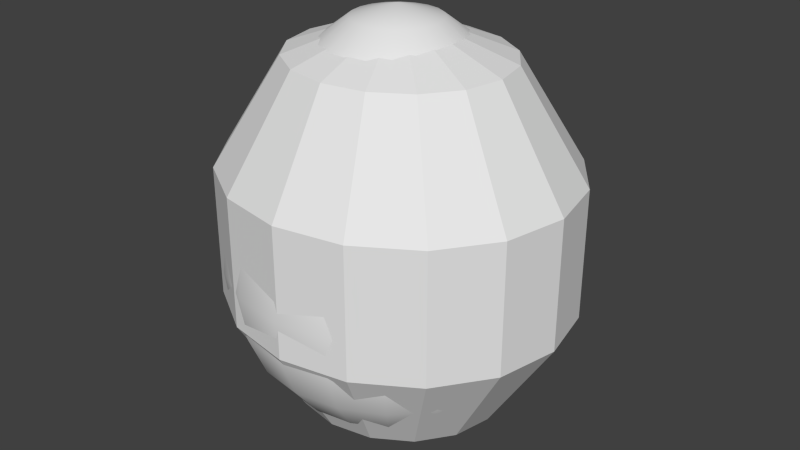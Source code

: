 # Source: egg_start.blend  (saved by Blender 2.74.0; exported with 4.5.12 LTS)
import bpy
from mathutils import Matrix  # noqa: F401  (used for matrix-valued properties, if any)

bpy.ops.wm.read_factory_settings(use_empty=True)
scene = bpy.context.scene
scene.name = 'Scene'

# ---- collections
col_collection_1 = bpy.data.collections.new('Collection 1'); scene.collection.children.link(col_collection_1)
col_collection_11 = bpy.data.collections.new('Collection 11'); scene.collection.children.link(col_collection_11)

# ---- world
world_world = bpy.data.worlds.new('World'); scene.world = world_world
world_world.color = (0.05088, 0.05088, 0.05088)
world_world.use_sun_shadow = False
world_world.sun_shadow_jitter_overblur = 0.0
world_world.cycles.sampling_method = 'MANUAL'
world_world.cycles.sample_map_resolution = 256

# ---- meshes
me_sphere = bpy.data.meshes.new('Sphere')
me_sphere.from_pydata([(-1.775, 0.5766, 17.58), (-3.428, 1.114, 16.25), (-4.848, 1.575, 14.33), (-5.938, 1.929, 12.08), (-6.623, 2.152, 9.728), (-6.856, 2.228, 7.478), (-6.623, 2.152, 5.47), (-5.938, 1.929, 3.729), (-4.848, 1.575, 2.235), (-3.428, 1.114, 1.09), (-1.775, 0.5766, 0.3696), (-1.51, 1.097, 17.58), (-2.916, 2.119, 16.25), (-4.124, 2.996, 14.33), (-5.051, 3.67, 12.08), (-5.634, 4.093, 9.728), (-5.832, 4.238, 7.478), (-5.634, 4.093, 5.47), (-5.051, 3.67, 3.729), (-4.124, 2.996, 2.235), (-2.916, 2.119, 1.09), (-1.51, 1.097, 0.3696), (-1.097, 1.51, 17.58), (-2.119, 2.916, 16.25), (-2.996, 4.124, 14.33), (-3.67, 5.051, 12.08), (-4.093, 5.634, 9.728), (-4.238, 5.832, 7.478), (-4.093, 5.634, 5.47), (-3.67, 5.051, 3.729), (-2.996, 4.124, 2.235), (-2.119, 2.916, 1.09), (-1.097, 1.51, 0.3696), (-0.5766, 1.775, 17.58), (-1.114, 3.428, 16.25), (-1.575, 4.848, 14.33), (-1.929, 5.938, 12.08), (-2.152, 6.623, 9.728), (-2.228, 6.856, 7.478), (-2.152, 6.623, 5.47), (-1.929, 5.938, 3.729), (-1.575, 4.848, 2.235), (-1.114, 3.428, 1.09), (-0.5766, 1.775, 0.3696), (-0.5766, -1.775, 17.58), (-1.114, -3.428, 16.25), (-1.575, -4.848, 14.33), (-1.929, -5.938, 12.08), (-2.152, -6.623, 9.728), (-2.228, -6.856, 7.478), (-2.152, -6.623, 5.47), (-1.929, -5.938, 3.729), (-1.575, -4.848, 2.235), (-1.114, -3.428, 1.09), (-0.5766, -1.775, 0.3696), (-1.097, -1.51, 17.58), (-2.119, -2.916, 16.25), (-2.996, -4.124, 14.33), (-3.67, -5.051, 12.08), (-4.093, -5.634, 9.728), (-4.238, -5.832, 7.478), (-4.093, -5.634, 5.47), (-3.67, -5.051, 3.729), (-2.996, -4.124, 2.235), (-2.119, -2.916, 1.09), (-1.097, -1.51, 0.3696), (-1.51, -1.097, 17.58), (-2.916, -2.119, 16.25), (-4.124, -2.996, 14.33), (-5.051, -3.67, 12.08), (-5.634, -4.093, 9.728), (-5.832, -4.238, 7.478), (-5.634, -4.093, 5.47), (-5.051, -3.67, 3.729), (-4.124, -2.996, 2.235), (-2.916, -2.119, 1.09), (-1.51, -1.097, 0.3696), (-1.775, -0.5766, 17.58), (-3.428, -1.114, 16.25), (-4.848, -1.575, 14.33), (-5.938, -1.929, 12.08), (-6.623, -2.152, 9.728), (-6.856, -2.228, 7.478), (-6.623, -2.152, 5.47), (-5.938, -1.929, 3.729), (-4.848, -1.575, 2.235), (-3.428, -1.114, 1.09), (-1.775, -0.5766, 0.3696), (-1.866, 3.128e-07, 17.58), (-3.605, -2.781e-07, 16.25), (-5.098, 2.59e-07, 14.33), (-6.243, 1.516e-07, 12.08), (-6.964, 3.665e-07, 9.728), (-7.209, 1.516e-07, 7.478), (-6.964, 3.665e-07, 5.47), (-6.243, 1.516e-07, 3.729), (-5.098, 6.887e-07, 2.235), (-3.605, 4.419e-08, 1.09), (-1.866, 3.128e-07, 0.3696), (1.775, 0.5766, 17.58), (3.428, 1.114, 16.25), (4.848, 1.575, 14.33), (5.938, 1.929, 12.08), (6.623, 2.152, 9.728), (6.856, 2.228, 7.478), (6.623, 2.152, 5.47), (5.938, 1.929, 3.729), (4.848, 1.575, 2.235), (3.428, 1.114, 1.09), (1.775, 0.5766, 0.3696), (1.51, 1.097, 17.58), (2.916, 2.119, 16.25), (4.124, 2.996, 14.33), (5.051, 3.67, 12.08), (5.634, 4.093, 9.728), (5.832, 4.238, 7.478), (5.634, 4.093, 5.47), (5.051, 3.67, 3.729), (4.124, 2.996, 2.235), (2.916, 2.119, 1.09), (1.51, 1.097, 0.3696), (1.097, 1.51, 17.58), (2.119, 2.916, 16.25), (2.996, 4.124, 14.33), (3.67, 5.051, 12.08), (4.093, 5.634, 9.728), (4.238, 5.832, 7.478), (4.093, 5.634, 5.47), (3.67, 5.051, 3.729), (2.996, 4.124, 2.235), (2.119, 2.916, 1.09), (1.097, 1.51, 0.3696), (0.0, 3.746e-07, 0.1239), (0.5766, 1.775, 17.58), (1.114, 3.428, 16.25), (1.575, 4.848, 14.33), (1.929, 5.938, 12.08), (2.152, 6.623, 9.728), (2.228, 6.856, 7.478), (2.152, 6.623, 5.47), (1.929, 5.938, 3.729), (1.575, 4.848, 2.235), (1.114, 3.428, 1.09), (0.5766, 1.775, 0.3696), (0.0, 1.866, 17.58), (0.0, 3.605, 16.25), (0.0, 5.098, 14.33), (0.0, 6.243, 12.08), (0.0, 6.964, 9.728), (0.0, 7.209, 7.478), (0.0, 6.964, 5.47), (0.0, 6.243, 3.729), (0.0, 5.098, 2.235), (0.0, 3.605, 1.09), (0.0, 1.866, 0.3696), (0.0, -1.276e-06, 18.08), (0.0, -1.866, 17.58), (0.0, -3.605, 16.25), (0.0, -5.098, 14.33), (0.0, -6.243, 12.08), (0.0, -6.964, 9.728), (0.0, -7.209, 7.478), (0.0, -6.964, 5.47), (0.0, -6.243, 3.729), (0.0, -5.098, 2.235), (0.0, -3.605, 1.09), (0.0, -1.866, 0.3696), (0.5766, -1.775, 17.58), (1.114, -3.428, 16.25), (1.575, -4.848, 14.33), (1.929, -5.938, 12.08), (2.152, -6.623, 9.728), (2.228, -6.856, 7.478), (2.152, -6.623, 5.47), (1.929, -5.938, 3.729), (1.575, -4.848, 2.235), (1.114, -3.428, 1.09), (0.5766, -1.775, 0.3696), (1.097, -1.51, 17.58), (2.119, -2.916, 16.25), (2.996, -4.124, 14.33), (3.67, -5.051, 12.08), (4.093, -5.634, 9.728), (4.238, -5.832, 7.478), (4.093, -5.634, 5.47), (3.67, -5.051, 3.729), (2.996, -4.124, 2.235), (2.119, -2.916, 1.09), (1.097, -1.51, 0.3696), (1.51, -1.097, 17.58), (2.916, -2.119, 16.25), (4.124, -2.996, 14.33), (5.051, -3.67, 12.08), (5.634, -4.093, 9.728), (5.832, -4.238, 7.478), (5.634, -4.093, 5.47), (5.051, -3.67, 3.729), (4.124, -2.996, 2.235), (2.916, -2.119, 1.09), (1.51, -1.097, 0.3696), (1.775, -0.5766, 17.58), (3.428, -1.114, 16.25), (4.848, -1.575, 14.33), (5.938, -1.929, 12.08), (6.623, -2.152, 9.728), (6.856, -2.228, 7.478), (6.623, -2.152, 5.47), (5.938, -1.929, 3.729), (4.848, -1.575, 2.235), (3.428, -1.114, 1.09), (1.775, -0.5766, 0.3696), (1.866, 3.128e-07, 17.58), (3.605, -2.781e-07, 16.25), (5.098, 2.59e-07, 14.33), (6.243, 1.516e-07, 12.08), (6.964, 3.665e-07, 9.728), (7.209, 1.516e-07, 7.478), (6.964, 3.665e-07, 5.47), (6.243, 1.516e-07, 3.729), (5.098, 6.887e-07, 2.235), (3.605, 4.419e-08, 1.09), (1.866, 3.128e-07, 0.3696)], [], [(10, 9, 20, 21), (9, 8, 19, 20), (8, 7, 18, 19), (7, 6, 17, 18), (6, 5, 16, 17), (5, 4, 15, 16), (4, 3, 14, 15), (3, 2, 13, 14), (2, 1, 12, 13), (1, 0, 11, 12), (21, 20, 31, 32), (20, 19, 30, 31), (19, 18, 29, 30), (18, 17, 28, 29), (17, 16, 27, 28), (16, 15, 26, 27), (15, 14, 25, 26), (14, 13, 24, 25), (13, 12, 23, 24), (12, 11, 22, 23), (32, 31, 42, 43), (31, 30, 41, 42), (30, 29, 40, 41), (29, 28, 39, 40), (28, 27, 38, 39), (27, 26, 37, 38), (26, 25, 36, 37), (25, 24, 35, 36), (24, 23, 34, 35), (23, 22, 33, 34), (43, 42, 153, 154), (42, 41, 152, 153), (41, 40, 151, 152), (40, 39, 150, 151), (39, 38, 149, 150), (38, 37, 148, 149), (37, 36, 147, 148), (36, 35, 146, 147), (35, 34, 145, 146), (34, 33, 144, 145), (166, 165, 53, 54), (165, 164, 52, 53), (164, 163, 51, 52), (163, 162, 50, 51), (162, 161, 49, 50), (161, 160, 48, 49), (160, 159, 47, 48), (159, 158, 46, 47), (158, 157, 45, 46), (157, 156, 44, 45), (54, 53, 64, 65), (53, 52, 63, 64), (52, 51, 62, 63), (51, 50, 61, 62), (50, 49, 60, 61), (49, 48, 59, 60), (48, 47, 58, 59), (47, 46, 57, 58), (46, 45, 56, 57), (45, 44, 55, 56), (65, 64, 75, 76), (64, 63, 74, 75), (63, 62, 73, 74), (62, 61, 72, 73), (61, 60, 71, 72), (60, 59, 70, 71), (59, 58, 69, 70), (58, 57, 68, 69), (57, 56, 67, 68), (56, 55, 66, 67), (76, 75, 86, 87), (75, 74, 85, 86), (74, 73, 84, 85), (73, 72, 83, 84), (72, 71, 82, 83), (71, 70, 81, 82), (70, 69, 80, 81), (69, 68, 79, 80), (68, 67, 78, 79), (67, 66, 77, 78), (87, 86, 97, 98), (86, 85, 96, 97), (85, 84, 95, 96), (84, 83, 94, 95), (83, 82, 93, 94), (82, 81, 92, 93), (81, 80, 91, 92), (80, 79, 90, 91), (79, 78, 89, 90), (78, 77, 88, 89), (132, 98, 10), (98, 97, 9, 10), (97, 96, 8, 9), (96, 95, 7, 8), (95, 94, 6, 7), (94, 93, 5, 6), (93, 92, 4, 5), (92, 91, 3, 4), (91, 90, 2, 3), (90, 89, 1, 2), (89, 88, 0, 1), (88, 155, 0), (132, 10, 21), (0, 155, 11), (132, 21, 32), (11, 155, 22), (132, 32, 43), (22, 155, 33), (132, 43, 154), (33, 155, 144), (132, 166, 54), (156, 155, 44), (132, 54, 65), (44, 155, 55), (132, 65, 76), (55, 155, 66), (132, 76, 87), (66, 155, 77), (132, 87, 98), (77, 155, 88), (109, 120, 119, 108), (108, 119, 118, 107), (107, 118, 117, 106), (106, 117, 116, 105), (105, 116, 115, 104), (104, 115, 114, 103), (103, 114, 113, 102), (102, 113, 112, 101), (101, 112, 111, 100), (100, 111, 110, 99), (120, 131, 130, 119), (119, 130, 129, 118), (118, 129, 128, 117), (117, 128, 127, 116), (116, 127, 126, 115), (115, 126, 125, 114), (114, 125, 124, 113), (113, 124, 123, 112), (112, 123, 122, 111), (111, 122, 121, 110), (131, 143, 142, 130), (130, 142, 141, 129), (129, 141, 140, 128), (128, 140, 139, 127), (127, 139, 138, 126), (126, 138, 137, 125), (125, 137, 136, 124), (124, 136, 135, 123), (123, 135, 134, 122), (122, 134, 133, 121), (143, 154, 153, 142), (142, 153, 152, 141), (141, 152, 151, 140), (140, 151, 150, 139), (139, 150, 149, 138), (138, 149, 148, 137), (137, 148, 147, 136), (136, 147, 146, 135), (135, 146, 145, 134), (134, 145, 144, 133), (166, 177, 176, 165), (165, 176, 175, 164), (164, 175, 174, 163), (163, 174, 173, 162), (162, 173, 172, 161), (161, 172, 171, 160), (160, 171, 170, 159), (159, 170, 169, 158), (158, 169, 168, 157), (157, 168, 167, 156), (177, 188, 187, 176), (176, 187, 186, 175), (175, 186, 185, 174), (174, 185, 184, 173), (173, 184, 183, 172), (172, 183, 182, 171), (171, 182, 181, 170), (170, 181, 180, 169), (169, 180, 179, 168), (168, 179, 178, 167), (188, 199, 198, 187), (187, 198, 197, 186), (186, 197, 196, 185), (185, 196, 195, 184), (184, 195, 194, 183), (183, 194, 193, 182), (182, 193, 192, 181), (181, 192, 191, 180), (180, 191, 190, 179), (179, 190, 189, 178), (199, 210, 209, 198), (198, 209, 208, 197), (197, 208, 207, 196), (196, 207, 206, 195), (195, 206, 205, 194), (194, 205, 204, 193), (193, 204, 203, 192), (192, 203, 202, 191), (191, 202, 201, 190), (190, 201, 200, 189), (210, 221, 220, 209), (209, 220, 219, 208), (208, 219, 218, 207), (207, 218, 217, 206), (206, 217, 216, 205), (205, 216, 215, 204), (204, 215, 214, 203), (203, 214, 213, 202), (202, 213, 212, 201), (201, 212, 211, 200), (132, 109, 221), (221, 109, 108, 220), (220, 108, 107, 219), (219, 107, 106, 218), (218, 106, 105, 217), (217, 105, 104, 216), (216, 104, 103, 215), (215, 103, 102, 214), (214, 102, 101, 213), (213, 101, 100, 212), (212, 100, 99, 211), (211, 99, 155), (132, 120, 109), (99, 110, 155), (132, 131, 120), (110, 121, 155), (132, 143, 131), (121, 133, 155), (132, 154, 143), (133, 144, 155), (132, 177, 166), (156, 167, 155), (132, 188, 177), (167, 178, 155), (132, 199, 188), (178, 189, 155), (132, 210, 199), (189, 200, 155), (132, 221, 210), (200, 211, 155)])
me_sphere.polygons.foreach_set('use_smooth', [True] * 240)
_uv = me_sphere.uv_layers.new(name='UVMap')
_uv.uv.foreach_set('vector', [0.3351, 0.1193, 0.3433, 0.2055, 0.2941, 0.2065, 0.3067, 0.1172, 0.3433, 0.2055, 0.3549, 0.2804, 0.2922, 0.2873, 0.2941, 0.2065, 0.3549, 0.2804, 0.3692, 0.3484, 0.298, 0.3616, 0.2922, 0.2873, 0.3692, 0.3484, 0.3856, 0.413, 0.3097, 0.432, 0.298, 0.3616, 0.3856, 0.413, 0.4058, 0.4803, 0.3284, 0.505, 0.3097, 0.432, 0.4058, 0.4803, 0.4322, 0.5557, 0.3569, 0.5856, 0.3284, 0.505, 0.4322, 0.5557, 0.466, 0.6394, 0.3976, 0.6725, 0.3569, 0.5856, 0.466, 0.6394, 0.5071, 0.7283, 0.4506, 0.761, 0.3976, 0.6725, 0.5071, 0.7283, 0.5535, 0.8171, 0.5131, 0.8446, 0.4506, 0.761, 0.5535, 0.8171, 0.6027, 0.9013, 0.5813, 0.9182, 0.5131, 0.8446, 0.3067, 0.1172, 0.2941, 0.2065, 0.2421, 0.1968, 0.2784, 0.1074, 0.2941, 0.2065, 0.2922, 0.2873, 0.2234, 0.284, 0.2421, 0.1968, 0.2922, 0.2873, 0.298, 0.3616, 0.2185, 0.3675, 0.2234, 0.284, 0.298, 0.3616, 0.3097, 0.432, 0.2248, 0.4477, 0.2185, 0.3675, 0.3097, 0.432, 0.3284, 0.505, 0.2427, 0.5308, 0.2248, 0.4477, 0.3284, 0.505, 0.3569, 0.5856, 0.2756, 0.6207, 0.2427, 0.5308, 0.3569, 0.5856, 0.3976, 0.6725, 0.3266, 0.7142, 0.2756, 0.6207, 0.3976, 0.6725, 0.4506, 0.761, 0.3954, 0.804, 0.3266, 0.7142, 0.4506, 0.761, 0.5131, 0.8446, 0.4769, 0.8813, 0.3954, 0.804, 0.5131, 0.8446, 0.5813, 0.9182, 0.5641, 0.9407, 0.4769, 0.8813, 0.2784, 0.1074, 0.2421, 0.1968, 0.1881, 0.1736, 0.2522, 0.08924, 0.2421, 0.1968, 0.2234, 0.284, 0.1463, 0.2673, 0.1881, 0.1736, 0.2234, 0.284, 0.2185, 0.3675, 0.1261, 0.3639, 0.1463, 0.2673, 0.2185, 0.3675, 0.2248, 0.4477, 0.125, 0.4597, 0.1261, 0.3639, 0.2248, 0.4477, 0.2427, 0.5308, 0.1428, 0.5594, 0.125, 0.4597, 0.2427, 0.5308, 0.2756, 0.6207, 0.1839, 0.6647, 0.1428, 0.5594, 0.2756, 0.6207, 0.3266, 0.7142, 0.2511, 0.7687, 0.1839, 0.6647, 0.3266, 0.7142, 0.3954, 0.804, 0.3418, 0.8601, 0.2511, 0.7687, 0.3954, 0.804, 0.4769, 0.8813, 0.4464, 0.9282, 0.3418, 0.8601, 0.4769, 0.8813, 0.5641, 0.9407, 0.5527, 0.9682, 0.4464, 0.9282, 0.2522, 0.08924, 0.1881, 0.1736, 0.1342, 0.1324, 0.2305, 0.06216, 0.1881, 0.1736, 0.1463, 0.2673, 0.05875, 0.2301, 0.1342, 0.1324, 0.1463, 0.2673, 0.1261, 0.3639, 0.01337, 0.3451, 0.05875, 0.2301, 0.1261, 0.3639, 0.125, 0.4597, 9.862e-05, 0.4665, 0.01337, 0.3451, 0.125, 0.4597, 0.1428, 0.5594, 0.01956, 0.5938, 9.862e-05, 0.4665, 0.1428, 0.5594, 0.1839, 0.6647, 0.07596, 0.7236, 0.01956, 0.5938, 0.1839, 0.6647, 0.2511, 0.7687, 0.1695, 0.8422, 0.07596, 0.7236, 0.2511, 0.7687, 0.3418, 0.8601, 0.2915, 0.9336, 0.1695, 0.8422, 0.3418, 0.8601, 0.4464, 0.9282, 0.4246, 0.9866, 0.2915, 0.9336, 0.4464, 0.9282, 0.5527, 0.9682, 0.5487, 0.9999, 0.4246, 0.9866, 0.4394, 0.0001114, 0.5487, 9.862e-05, 0.5328, 0.06075, 0.4373, 0.03263, 0.5487, 9.862e-05, 0.6582, 0.02572, 0.618, 0.1048, 0.5328, 0.06075, 0.6582, 0.02572, 0.7604, 0.07822, 0.6916, 0.1627, 0.618, 0.1048, 0.7604, 0.07822, 0.8482, 0.1557, 0.7527, 0.2325, 0.6916, 0.1627, 0.8482, 0.1557, 0.9196, 0.262, 0.8039, 0.319, 0.7527, 0.2325, 0.9196, 0.262, 0.9658, 0.3999, 0.8419, 0.4275, 0.8039, 0.319, 0.9658, 0.3999, 0.9729, 0.5585, 0.8579, 0.5547, 0.8419, 0.4275, 0.9729, 0.5585, 0.9341, 0.7161, 0.8442, 0.6887, 0.8579, 0.5547, 0.9341, 0.7161, 0.8562, 0.8477, 0.8006, 0.8125, 0.8442, 0.6887, 0.8562, 0.8477, 0.7574, 0.9367, 0.7348, 0.9118, 0.8006, 0.8125, 0.4373, 0.03263, 0.5328, 0.06075, 0.5055, 0.1095, 0.4267, 0.06137, 0.5328, 0.06075, 0.618, 0.1048, 0.5712, 0.1638, 0.5055, 0.1095, 0.618, 0.1048, 0.6916, 0.1627, 0.6257, 0.2234, 0.5712, 0.1638, 0.6916, 0.1627, 0.7527, 0.2325, 0.6707, 0.2879, 0.6257, 0.2234, 0.7527, 0.2325, 0.8039, 0.319, 0.7096, 0.3628, 0.6707, 0.2879, 0.8039, 0.319, 0.8419, 0.4275, 0.7418, 0.4539, 0.7096, 0.3628, 0.8419, 0.4275, 0.8579, 0.5547, 0.762, 0.561, 0.7418, 0.4539, 0.8579, 0.5547, 0.8442, 0.6887, 0.7643, 0.6777, 0.762, 0.561, 0.8442, 0.6887, 0.8006, 0.8125, 0.7459, 0.7927, 0.7643, 0.6777, 0.8006, 0.8125, 0.7348, 0.9118, 0.7087, 0.8953, 0.7459, 0.7927, 0.4267, 0.06137, 0.5055, 0.1095, 0.4712, 0.1473, 0.4095, 0.08494, 0.5055, 0.1095, 0.5712, 0.1638, 0.521, 0.2081, 0.4712, 0.1473, 0.5712, 0.1638, 0.6257, 0.2234, 0.562, 0.2686, 0.521, 0.2081, 0.6257, 0.2234, 0.6707, 0.2879, 0.5963, 0.3299, 0.562, 0.2686, 0.6707, 0.2879, 0.7096, 0.3628, 0.6274, 0.3982, 0.5963, 0.3299, 0.7096, 0.3628, 0.7418, 0.4539, 0.6559, 0.4792, 0.6274, 0.3982, 0.7418, 0.4539, 0.762, 0.561, 0.679, 0.5737, 0.6559, 0.4792, 0.762, 0.561, 0.7643, 0.6777, 0.6926, 0.6781, 0.679, 0.5737, 0.7643, 0.6777, 0.7459, 0.7927, 0.6935, 0.7849, 0.6926, 0.6781, 0.7459, 0.7927, 0.7087, 0.8953, 0.6811, 0.8867, 0.6935, 0.7849, 0.4095, 0.08494, 0.4712, 0.1473, 0.432, 0.1753, 0.3877, 0.1027, 0.4712, 0.1473, 0.521, 0.2081, 0.4684, 0.2411, 0.432, 0.1753, 0.521, 0.2081, 0.562, 0.2686, 0.4992, 0.303, 0.4684, 0.2411, 0.562, 0.2686, 0.5963, 0.3299, 0.526, 0.3632, 0.4992, 0.303, 0.5963, 0.3299, 0.6274, 0.3982, 0.5519, 0.4283, 0.526, 0.3632, 0.6274, 0.3982, 0.6559, 0.4792, 0.5784, 0.5038, 0.5519, 0.4283, 0.6559, 0.4792, 0.679, 0.5737, 0.6042, 0.591, 0.5784, 0.5038, 0.679, 0.5737, 0.6926, 0.6781, 0.6269, 0.6872, 0.6042, 0.591, 0.6926, 0.6781, 0.6935, 0.7849, 0.6439, 0.7871, 0.6269, 0.6872, 0.6935, 0.7849, 0.6811, 0.8867, 0.6536, 0.8851, 0.6439, 0.7871, 0.3877, 0.1027, 0.432, 0.1753, 0.3891, 0.1944, 0.3625, 0.1143, 0.432, 0.1753, 0.4684, 0.2411, 0.4133, 0.265, 0.3891, 0.1944, 0.4684, 0.2411, 0.4992, 0.303, 0.4357, 0.3293, 0.4133, 0.265, 0.4992, 0.303, 0.526, 0.3632, 0.4568, 0.3904, 0.4357, 0.3293, 0.526, 0.3632, 0.5519, 0.4283, 0.4792, 0.4551, 0.4568, 0.3904, 0.5519, 0.4283, 0.5784, 0.5038, 0.5049, 0.529, 0.4792, 0.4551, 0.5784, 0.5038, 0.6042, 0.591, 0.5341, 0.6127, 0.5049, 0.529, 0.6042, 0.591, 0.6269, 0.6872, 0.5656, 0.704, 0.5341, 0.6127, 0.6269, 0.6872, 0.6439, 0.7871, 0.5972, 0.7979, 0.5656, 0.704, 0.6439, 0.7871, 0.6536, 0.8851, 0.6271, 0.8901, 0.5972, 0.7979, 0.3334, 0.01935, 0.3625, 0.1143, 0.3351, 0.1193, 0.3625, 0.1143, 0.3891, 0.1944, 0.3433, 0.2055, 0.3351, 0.1193, 0.3891, 0.1944, 0.4133, 0.265, 0.3549, 0.2804, 0.3433, 0.2055, 0.4133, 0.265, 0.4357, 0.3293, 0.3692, 0.3484, 0.3549, 0.2804, 0.4357, 0.3293, 0.4568, 0.3904, 0.3856, 0.413, 0.3692, 0.3484, 0.4568, 0.3904, 0.4792, 0.4551, 0.4058, 0.4803, 0.3856, 0.413, 0.4792, 0.4551, 0.5049, 0.529, 0.4322, 0.5557, 0.4058, 0.4803, 0.5049, 0.529, 0.5341, 0.6127, 0.466, 0.6394, 0.4322, 0.5557, 0.5341, 0.6127, 0.5656, 0.704, 0.5071, 0.7283, 0.466, 0.6394, 0.5656, 0.704, 0.5972, 0.7979, 0.5535, 0.8171, 0.5071, 0.7283, 0.5972, 0.7979, 0.6271, 0.8901, 0.6027, 0.9013, 0.5535, 0.8171, 0.6271, 0.8901, 0.6566, 0.985, 0.6027, 0.9013, 0.3334, 0.01935, 0.3351, 0.1193, 0.3067, 0.1172, 0.6027, 0.9013, 0.6566, 0.985, 0.5813, 0.9182, 0.3334, 0.01935, 0.3067, 0.1172, 0.2784, 0.1074, 0.5813, 0.9182, 0.6566, 0.985, 0.5641, 0.9407, 0.3334, 0.01935, 0.2784, 0.1074, 0.2522, 0.08924, 0.5641, 0.9407, 0.6566, 0.985, 0.5527, 0.9682, 0.3334, 0.01935, 0.2522, 0.08924, 0.2305, 0.06216, 0.5527, 0.9682, 0.6566, 0.985, 0.5487, 0.9999, 0.3334, 0.01935, 0.4394, 0.0001114, 0.4373, 0.03263, 0.7574, 0.9367, 0.6566, 0.985, 0.7348, 0.9118, 0.3334, 0.01935, 0.4373, 0.03263, 0.4267, 0.06137, 0.7348, 0.9118, 0.6566, 0.985, 0.7087, 0.8953, 0.3334, 0.01935, 0.4267, 0.06137, 0.4095, 0.08494, 0.7087, 0.8953, 0.6566, 0.985, 0.6811, 0.8867, 0.3334, 0.01935, 0.4095, 0.08494, 0.3877, 0.1027, 0.6811, 0.8867, 0.6566, 0.985, 0.6536, 0.8851, 0.3334, 0.01935, 0.3877, 0.1027, 0.3625, 0.1143, 0.6536, 0.8851, 0.6566, 0.985, 0.6271, 0.8901, 0.3351, 0.1193, 0.3067, 0.1172, 0.2941, 0.2065, 0.3433, 0.2055, 0.3433, 0.2055, 0.2941, 0.2065, 0.2922, 0.2873, 0.3549, 0.2804, 0.3549, 0.2804, 0.2922, 0.2873, 0.298, 0.3616, 0.3692, 0.3484, 0.3692, 0.3484, 0.298, 0.3616, 0.3097, 0.432, 0.3856, 0.413, 0.3856, 0.413, 0.3097, 0.432, 0.3284, 0.505, 0.4058, 0.4803, 0.4058, 0.4803, 0.3284, 0.505, 0.3569, 0.5856, 0.4322, 0.5557, 0.4322, 0.5557, 0.3569, 0.5856, 0.3976, 0.6725, 0.466, 0.6394, 0.466, 0.6394, 0.3976, 0.6725, 0.4506, 0.761, 0.5071, 0.7283, 0.5071, 0.7283, 0.4506, 0.761, 0.5131, 0.8446, 0.5535, 0.8171, 0.5535, 0.8171, 0.5131, 0.8446, 0.5813, 0.9182, 0.6027, 0.9013, 0.3067, 0.1172, 0.2784, 0.1074, 0.2421, 0.1968, 0.2941, 0.2065, 0.2941, 0.2065, 0.2421, 0.1968, 0.2234, 0.284, 0.2922, 0.2873, 0.2922, 0.2873, 0.2234, 0.284, 0.2185, 0.3675, 0.298, 0.3616, 0.298, 0.3616, 0.2185, 0.3675, 0.2248, 0.4477, 0.3097, 0.432, 0.3097, 0.432, 0.2248, 0.4477, 0.2427, 0.5308, 0.3284, 0.505, 0.3284, 0.505, 0.2427, 0.5308, 0.2756, 0.6207, 0.3569, 0.5856, 0.3569, 0.5856, 0.2756, 0.6207, 0.3266, 0.7142, 0.3976, 0.6725, 0.3976, 0.6725, 0.3266, 0.7142, 0.3954, 0.804, 0.4506, 0.761, 0.4506, 0.761, 0.3954, 0.804, 0.4769, 0.8813, 0.5131, 0.8446, 0.5131, 0.8446, 0.4769, 0.8813, 0.5641, 0.9407, 0.5813, 0.9182, 0.2784, 0.1074, 0.2522, 0.08924, 0.1881, 0.1736, 0.2421, 0.1968, 0.2421, 0.1968, 0.1881, 0.1736, 0.1463, 0.2673, 0.2234, 0.284, 0.2234, 0.284, 0.1463, 0.2673, 0.1261, 0.3639, 0.2185, 0.3675, 0.2185, 0.3675, 0.1261, 0.3639, 0.125, 0.4597, 0.2248, 0.4477, 0.2248, 0.4477, 0.125, 0.4597, 0.1428, 0.5594, 0.2427, 0.5308, 0.2427, 0.5308, 0.1428, 0.5594, 0.1839, 0.6647, 0.2756, 0.6207, 0.2756, 0.6207, 0.1839, 0.6647, 0.2511, 0.7687, 0.3266, 0.7142, 0.3266, 0.7142, 0.2511, 0.7687, 0.3418, 0.8601, 0.3954, 0.804, 0.3954, 0.804, 0.3418, 0.8601, 0.4464, 0.9282, 0.4769, 0.8813, 0.4769, 0.8813, 0.4464, 0.9282, 0.5527, 0.9682, 0.5641, 0.9407, 0.2522, 0.08924, 0.2305, 0.06216, 0.1342, 0.1324, 0.1881, 0.1736, 0.1881, 0.1736, 0.1342, 0.1324, 0.05875, 0.2301, 0.1463, 0.2673, 0.1463, 0.2673, 0.05875, 0.2301, 0.01337, 0.3451, 0.1261, 0.3639, 0.1261, 0.3639, 0.01337, 0.3451, 9.862e-05, 0.4665, 0.125, 0.4597, 0.125, 0.4597, 9.862e-05, 0.4665, 0.01956, 0.5938, 0.1428, 0.5594, 0.1428, 0.5594, 0.01956, 0.5938, 0.07596, 0.7236, 0.1839, 0.6647, 0.1839, 0.6647, 0.07596, 0.7236, 0.1695, 0.8422, 0.2511, 0.7687, 0.2511, 0.7687, 0.1695, 0.8422, 0.2915, 0.9336, 0.3418, 0.8601, 0.3418, 0.8601, 0.2915, 0.9336, 0.4246, 0.9866, 0.4464, 0.9282, 0.4464, 0.9282, 0.4246, 0.9866, 0.5487, 0.9999, 0.5527, 0.9682, 0.4394, 0.0001114, 0.4373, 0.03263, 0.5328, 0.06075, 0.5487, 9.862e-05, 0.5487, 9.862e-05, 0.5328, 0.06075, 0.618, 0.1048, 0.6582, 0.02572, 0.6582, 0.02572, 0.618, 0.1048, 0.6916, 0.1627, 0.7604, 0.07822, 0.7604, 0.07822, 0.6916, 0.1627, 0.7527, 0.2325, 0.8482, 0.1557, 0.8482, 0.1557, 0.7527, 0.2325, 0.8039, 0.319, 0.9196, 0.262, 0.9196, 0.262, 0.8039, 0.319, 0.8419, 0.4275, 0.9658, 0.3999, 0.9658, 0.3999, 0.8419, 0.4275, 0.8579, 0.5547, 0.9729, 0.5585, 0.9729, 0.5585, 0.8579, 0.5547, 0.8442, 0.6887, 0.9341, 0.7161, 0.9341, 0.7161, 0.8442, 0.6887, 0.8006, 0.8125, 0.8562, 0.8477, 0.8562, 0.8477, 0.8006, 0.8125, 0.7348, 0.9118, 0.7574, 0.9367, 0.4373, 0.03263, 0.4267, 0.06137, 0.5055, 0.1095, 0.5328, 0.06075, 0.5328, 0.06075, 0.5055, 0.1095, 0.5712, 0.1638, 0.618, 0.1048, 0.618, 0.1048, 0.5712, 0.1638, 0.6257, 0.2234, 0.6916, 0.1627, 0.6916, 0.1627, 0.6257, 0.2234, 0.6707, 0.2879, 0.7527, 0.2325, 0.7527, 0.2325, 0.6707, 0.2879, 0.7096, 0.3628, 0.8039, 0.319, 0.8039, 0.319, 0.7096, 0.3628, 0.7418, 0.4539, 0.8419, 0.4275, 0.8419, 0.4275, 0.7418, 0.4539, 0.762, 0.561, 0.8579, 0.5547, 0.8579, 0.5547, 0.762, 0.561, 0.7643, 0.6777, 0.8442, 0.6887, 0.8442, 0.6887, 0.7643, 0.6777, 0.7459, 0.7927, 0.8006, 0.8125, 0.8006, 0.8125, 0.7459, 0.7927, 0.7087, 0.8953, 0.7348, 0.9118, 0.4267, 0.06137, 0.4095, 0.08494, 0.4712, 0.1473, 0.5055, 0.1095, 0.5055, 0.1095, 0.4712, 0.1473, 0.521, 0.2081, 0.5712, 0.1638, 0.5712, 0.1638, 0.521, 0.2081, 0.562, 0.2686, 0.6257, 0.2234, 0.6257, 0.2234, 0.562, 0.2686, 0.5963, 0.3299, 0.6707, 0.2879, 0.6707, 0.2879, 0.5963, 0.3299, 0.6274, 0.3982, 0.7096, 0.3628, 0.7096, 0.3628, 0.6274, 0.3982, 0.6559, 0.4792, 0.7418, 0.4539, 0.7418, 0.4539, 0.6559, 0.4792, 0.679, 0.5737, 0.762, 0.561, 0.762, 0.561, 0.679, 0.5737, 0.6926, 0.6781, 0.7643, 0.6777, 0.7643, 0.6777, 0.6926, 0.6781, 0.6935, 0.7849, 0.7459, 0.7927, 0.7459, 0.7927, 0.6935, 0.7849, 0.6811, 0.8867, 0.7087, 0.8953, 0.4095, 0.08494, 0.3877, 0.1027, 0.432, 0.1753, 0.4712, 0.1473, 0.4712, 0.1473, 0.432, 0.1753, 0.4684, 0.2411, 0.521, 0.2081, 0.521, 0.2081, 0.4684, 0.2411, 0.4992, 0.303, 0.562, 0.2686, 0.562, 0.2686, 0.4992, 0.303, 0.526, 0.3632, 0.5963, 0.3299, 0.5963, 0.3299, 0.526, 0.3632, 0.5519, 0.4283, 0.6274, 0.3982, 0.6274, 0.3982, 0.5519, 0.4283, 0.5784, 0.5038, 0.6559, 0.4792, 0.6559, 0.4792, 0.5784, 0.5038, 0.6042, 0.591, 0.679, 0.5737, 0.679, 0.5737, 0.6042, 0.591, 0.6269, 0.6872, 0.6926, 0.6781, 0.6926, 0.6781, 0.6269, 0.6872, 0.6439, 0.7871, 0.6935, 0.7849, 0.6935, 0.7849, 0.6439, 0.7871, 0.6536, 0.8851, 0.6811, 0.8867, 0.3877, 0.1027, 0.3625, 0.1143, 0.3891, 0.1944, 0.432, 0.1753, 0.432, 0.1753, 0.3891, 0.1944, 0.4133, 0.265, 0.4684, 0.2411, 0.4684, 0.2411, 0.4133, 0.265, 0.4357, 0.3293, 0.4992, 0.303, 0.4992, 0.303, 0.4357, 0.3293, 0.4568, 0.3904, 0.526, 0.3632, 0.526, 0.3632, 0.4568, 0.3904, 0.4792, 0.4551, 0.5519, 0.4283, 0.5519, 0.4283, 0.4792, 0.4551, 0.5049, 0.529, 0.5784, 0.5038, 0.5784, 0.5038, 0.5049, 0.529, 0.5341, 0.6127, 0.6042, 0.591, 0.6042, 0.591, 0.5341, 0.6127, 0.5656, 0.704, 0.6269, 0.6872, 0.6269, 0.6872, 0.5656, 0.704, 0.5972, 0.7979, 0.6439, 0.7871, 0.6439, 0.7871, 0.5972, 0.7979, 0.6271, 0.8901, 0.6536, 0.8851, 0.3334, 0.01935, 0.3351, 0.1193, 0.3625, 0.1143, 0.3625, 0.1143, 0.3351, 0.1193, 0.3433, 0.2055, 0.3891, 0.1944, 0.3891, 0.1944, 0.3433, 0.2055, 0.3549, 0.2804, 0.4133, 0.265, 0.4133, 0.265, 0.3549, 0.2804, 0.3692, 0.3484, 0.4357, 0.3293, 0.4357, 0.3293, 0.3692, 0.3484, 0.3856, 0.413, 0.4568, 0.3904, 0.4568, 0.3904, 0.3856, 0.413, 0.4058, 0.4803, 0.4792, 0.4551, 0.4792, 0.4551, 0.4058, 0.4803, 0.4322, 0.5557, 0.5049, 0.529, 0.5049, 0.529, 0.4322, 0.5557, 0.466, 0.6394, 0.5341, 0.6127, 0.5341, 0.6127, 0.466, 0.6394, 0.5071, 0.7283, 0.5656, 0.704, 0.5656, 0.704, 0.5071, 0.7283, 0.5535, 0.8171, 0.5972, 0.7979, 0.5972, 0.7979, 0.5535, 0.8171, 0.6027, 0.9013, 0.6271, 0.8901, 0.6271, 0.8901, 0.6027, 0.9013, 0.6566, 0.985, 0.3334, 0.01935, 0.3067, 0.1172, 0.3351, 0.1193, 0.6027, 0.9013, 0.5813, 0.9182, 0.6566, 0.985, 0.3334, 0.01935, 0.2784, 0.1074, 0.3067, 0.1172, 0.5813, 0.9182, 0.5641, 0.9407, 0.6566, 0.985, 0.3334, 0.01935, 0.2522, 0.08924, 0.2784, 0.1074, 0.5641, 0.9407, 0.5527, 0.9682, 0.6566, 0.985, 0.3334, 0.01935, 0.2305, 0.06216, 0.2522, 0.08924, 0.5527, 0.9682, 0.5487, 0.9999, 0.6566, 0.985, 0.3334, 0.01935, 0.4373, 0.03263, 0.4394, 0.0001114, 0.7574, 0.9367, 0.7348, 0.9118, 0.6566, 0.985, 0.3334, 0.01935, 0.4267, 0.06137, 0.4373, 0.03263, 0.7348, 0.9118, 0.7087, 0.8953, 0.6566, 0.985, 0.3334, 0.01935, 0.4095, 0.08494, 0.4267, 0.06137, 0.7087, 0.8953, 0.6811, 0.8867, 0.6566, 0.985, 0.3334, 0.01935, 0.3877, 0.1027, 0.4095, 0.08494, 0.6811, 0.8867, 0.6536, 0.8851, 0.6566, 0.985, 0.3334, 0.01935, 0.3625, 0.1143, 0.3877, 0.1027, 0.6536, 0.8851, 0.6271, 0.8901, 0.6566, 0.985])
me_sphere.use_remesh_preserve_volume = False
me_sphere.use_remesh_preserve_attributes = False
me_sphere.use_mirror_vertex_groups = False
me_sphere.update()
me_sphere_002 = bpy.data.meshes.new('Sphere.002')
me_sphere_002.from_pydata([(-0.5878, 0.0, 0.809), (-0.9511, 0.0, 0.309), (-0.9511, 0.0, -0.309), (-0.5878, 0.0, -0.809), (-0.543, 0.2249, 0.809), (-0.8787, 0.364, 0.309), (-0.8787, 0.364, -0.309), (-0.543, 0.2249, -0.809), (-0.4156, 0.4156, 0.809), (-0.6725, 0.6725, 0.309), (-0.6725, 0.6725, -0.309), (-0.4156, 0.4156, -0.809), (-0.2249, 0.543, 0.809), (-0.364, 0.8787, 0.309), (-0.364, 0.8787, -0.309), (-0.2249, 0.543, -0.809), (1.073e-07, 0.5878, 0.809), (9.627e-08, 0.9511, 0.309), (1.01e-07, 0.9511, -0.309), (1.258e-07, 0.5878, -0.809), (0.2249, 0.543, 0.809), (0.364, 0.8787, 0.309), (0.364, 0.8787, -0.309), (0.2249, 0.543, -0.809), (0.4156, 0.4156, 0.809), (0.6725, 0.6725, 0.309), (0.6725, 0.6725, -0.309), (0.4156, 0.4156, -0.809), (0.543, 0.2249, 0.809), (0.8787, 0.364, 0.309), (0.8787, 0.364, -0.309), (0.543, 0.2249, -0.809), (8.742e-08, 0.0, -1.0), (0.5878, -3.836e-08, 0.809), (0.9511, -4.583e-08, 0.309), (0.9511, -1.83e-08, -0.309), (0.5878, -4.308e-08, -0.809), (0.543, -0.2249, 0.809), (0.8787, -0.364, 0.309), (0.8787, -0.364, -0.309), (0.543, -0.2249, -0.809), (0.4156, -0.4156, 0.809), (0.6725, -0.6725, 0.309), (0.6725, -0.6725, -0.309), (0.4156, -0.4156, -0.809), (0.2249, -0.543, 0.809), (0.364, -0.8787, 0.309), (0.364, -0.8787, -0.309), (0.2249, -0.543, -0.809), (4.434e-08, -0.5878, 0.809), (3.215e-08, -0.9511, 0.309), (3.687e-08, -0.9511, -0.309), (2.585e-08, -0.5878, -0.809), (-0.2249, -0.543, 0.809), (-0.364, -0.8787, 0.309), (-0.364, -0.8787, -0.309), (-0.2249, -0.543, -0.809), (2.561e-08, -6.182e-08, 1.0), (-0.4156, -0.4156, 0.809), (-0.6725, -0.6725, 0.309), (-0.6725, -0.6725, -0.309), (-0.4156, -0.4156, -0.809), (-0.543, -0.2249, 0.809), (-0.8787, -0.364, 0.309), (-0.8787, -0.364, -0.309), (-0.543, -0.2249, -0.809)], [], [(3, 2, 6, 7), (2, 1, 5, 6), (1, 0, 4, 5), (7, 6, 10, 11), (6, 5, 9, 10), (5, 4, 8, 9), (11, 10, 14, 15), (9, 8, 12, 13), (10, 9, 13, 14), (15, 14, 18, 19), (13, 12, 16, 17), (14, 13, 17, 18), (19, 18, 22, 23), (17, 16, 20, 21), (18, 17, 21, 22), (23, 22, 26, 27), (21, 20, 24, 25), (22, 21, 25, 26), (27, 26, 30, 31), (26, 25, 29, 30), (25, 24, 28, 29), (31, 30, 35, 36), (29, 28, 33, 34), (30, 29, 34, 35), (36, 35, 39, 40), (34, 33, 37, 38), (35, 34, 38, 39), (40, 39, 43, 44), (38, 37, 41, 42), (39, 38, 42, 43), (44, 43, 47, 48), (42, 41, 45, 46), (43, 42, 46, 47), (48, 47, 51, 52), (47, 46, 50, 51), (46, 45, 49, 50), (52, 51, 55, 56), (50, 49, 53, 54), (51, 50, 54, 55), (56, 55, 60, 61), (54, 53, 58, 59), (55, 54, 59, 60), (61, 60, 64, 65), (59, 58, 62, 63), (60, 59, 63, 64), (32, 3, 7), (0, 57, 4), (32, 7, 11), (4, 57, 8), (32, 11, 15), (8, 57, 12), (32, 15, 19), (12, 57, 16), (32, 19, 23), (16, 57, 20), (32, 23, 27), (20, 57, 24), (32, 27, 31), (24, 57, 28), (32, 31, 36), (28, 57, 33), (32, 36, 40), (33, 57, 37), (32, 40, 44), (37, 57, 41), (32, 44, 48), (41, 57, 45), (32, 48, 52), (45, 57, 49), (32, 52, 56), (49, 57, 53), (32, 56, 61), (53, 57, 58), (32, 61, 65), (58, 57, 62), (32, 65, 3), (65, 64, 2, 3), (62, 57, 0), (63, 62, 0, 1), (64, 63, 1, 2)])
me_sphere_002.use_remesh_preserve_volume = False
me_sphere_002.use_remesh_preserve_attributes = False
me_sphere_002.use_mirror_vertex_groups = False
me_sphere_002.update()

# ---- objects
ob_egg = bpy.data.objects.new('egg', me_sphere)
ob_ucx_egg_01 = bpy.data.objects.new('UCX_egg_01', me_sphere_002)

# ---- transforms, parenting, visibility, modifiers, constraints
ob_egg.location = (0.0, 0.0, 0.0)
ob_egg.lineart.crease_threshold = 0.0
ob_ucx_egg_01.location = (0.1429, -1.089e-06, 8.684)
ob_ucx_egg_01.scale = (8.101, 7.51, 9.23)
ob_ucx_egg_01.lineart.crease_threshold = 0.0

# ---- collection membership
col_collection_1.objects.link(ob_egg)
col_collection_11.objects.link(ob_ucx_egg_01)

# ---- scene / render settings (as saved in the file)
scene.frame_start = 1; scene.frame_end = 250; scene.frame_set(1)
scene.render.engine = 'BLENDER_EEVEE_NEXT'
scene.render.resolution_percentage = 50
scene.render.dither_intensity = 0.0
scene.cycles.use_denoising = False
scene.cycles.samples = 10
scene.cycles.sampling_pattern = 'TABULATED_SOBOL'
scene.cycles.light_sampling_threshold = 0.0
scene.cycles.use_adaptive_sampling = False
scene.cycles.use_light_tree = False
scene.cycles.blur_glossy = 0.0
scene.cycles.pixel_filter_type = 'GAUSSIAN'
scene.cycles.sample_clamp_indirect = 0.0
scene.view_settings.view_transform = 'Standard'
bpy.context.view_layer.update()

# ---- added for rendering (the .blend has no active camera and no usable light): camera, sun
cam_auto = bpy.data.cameras.new('AutoCamera')
cam_auto.lens = 50.0
cam_auto.sensor_width = 36.0
cam_auto.clip_end = 1000.0
ob_auto_camera = bpy.data.objects.new('AutoCamera', cam_auto)
scene.collection.objects.link(ob_auto_camera)
ob_auto_camera.location = (26.184, -31.2494, 29.5989)
ob_auto_camera.rotation_euler = (1.09748, -7.21219e-08, 0.694738)
scene.camera = ob_auto_camera
light_auto_sun = bpy.data.lights.new('AutoSun', 'SUN')
light_auto_sun.energy = 3.0
light_auto_sun.angle = 0.0523599
ob_auto_sun = bpy.data.objects.new('AutoSun', light_auto_sun)
scene.collection.objects.link(ob_auto_sun)
ob_auto_sun.rotation_euler = (0.872665, 0.174533, 0.523599)
bpy.context.view_layer.update()
